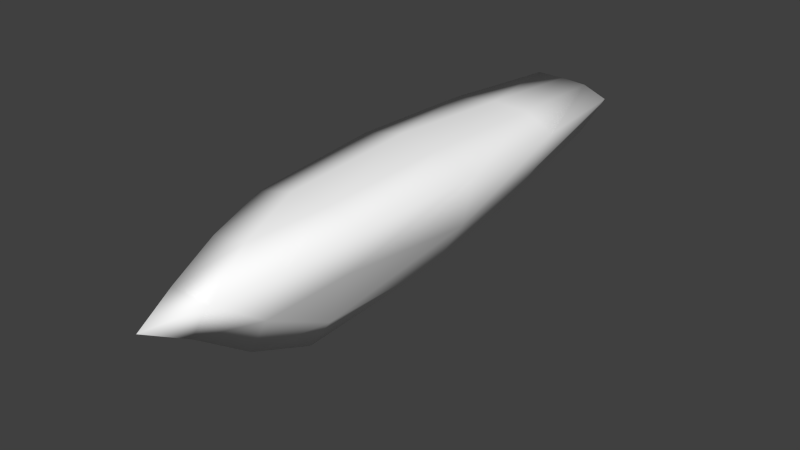 # Source: spider4.blend  (saved by Blender 2.77.0; exported with 4.5.12 LTS)
import bpy
from mathutils import Matrix  # noqa: F401  (used for matrix-valued properties, if any)

bpy.ops.wm.read_factory_settings(use_empty=True)
scene = bpy.context.scene
scene.name = 'Scene'

# ---- collections
col_collection_1 = bpy.data.collections.new('Collection 1'); scene.collection.children.link(col_collection_1)

# ---- materials (node trees are filled in below, after node groups)
mat_colobotmesh_mat_1 = bpy.data.materials.new('ColobotMesh_mat_1')
mat_colobotmesh_mat_1.alpha_threshold = 0.0
mat_colobotmesh_mat_1.use_transparent_shadow = False
mat_colobotmesh_mat_1.diffuse_color = (1.0, 1.0, 1.0, 1.0)
mat_colobotmesh_mat_1.specular_color = (0.0, 0.0, 0.0)
mat_colobotmesh_mat_1.roughness = 0.5

# ---- material node trees

# ---- world
world_world = bpy.data.worlds.new('World'); scene.world = world_world
world_world.color = (0.05088, 0.05088, 0.05088)
world_world.use_sun_shadow = False
world_world.sun_shadow_jitter_overblur = 0.0
world_world.cycles.sampling_method = 'NONE'
world_world.cycles.sample_map_resolution = 256

# ---- meshes
me_colobotmesh = bpy.data.meshes.new('ColobotMesh_')
me_colobotmesh.from_pydata([(-0.1484, 0.1238, -1.981), (-0.01755, -0.3628, -0.5278), (0.2189, 0.1228, -0.5268), (0.007053, 0.01356, 0.1255), (-0.2015, 0.1238, -0.5243), (-0.01287, -0.1256, -1.983), (0.1456, 0.08188, -1.983), (-0.009788, -0.2532, -0.2743), (-0.001588, -0.09659, -0.05651), (0.04638, -0.07941, -1.995), (0.0992, 0.007127, -1.995), (0.07999, -0.2323, -0.5191), (0.1588, -0.03612, -0.5188), (0.1546, 0.08181, -0.2781), (0.08397, 0.04283, -0.0607), (-0.06553, -0.03733, -1.994), (-0.1107, 0.05499, -1.993), (-0.2014, 0.1427, -1.515), (-0.2191, 0.1504, -1.029), (-0.0176, -0.2297, -1.512), (-0.01916, -0.329, -1.027), (-0.1377, 0.09302, -0.2764), (-0.06815, 0.04753, -0.05982), (0.07949, 0.1588, -0.5216), (-0.06066, 0.1642, -0.5207), (-0.04092, 0.1622, -1.522), (0.08153, 0.1678, -1.037), (0.2323, 0.1155, -1.033), (0.2079, 0.1038, -1.518), (0.1293, -0.06508, -1.524), (0.07492, -0.2542, -1.039), (-0.09907, -0.2459, -0.5184), (-0.1604, -0.04456, -0.5172), (-0.09851, -0.08133, -1.526), (-0.1614, 0.02232, -1.04), (-0.05051, 0.1187, -1.993), (0.04749, 0.1131, -1.994), (0.08419, -0.0985, -0.2553), (0.008895, 0.1224, -0.265), (-0.08621, -0.09101, -0.2545), (0.05992, -0.1869, -1.526), (0.1876, -0.0715, -1.036), (0.09057, 0.1556, -1.527), (-0.06538, 0.1857, -1.036), (-0.1612, 0.04894, -1.527), (-0.1287, -0.1816, -1.034), (-0.002536, 0.03533, -2.006)], [], [(1, 11, 7), (2, 23, 13), (4, 32, 21), (5, 9, 19), (6, 28, 29), (6, 36, 28), (0, 17, 25), (0, 16, 17), (5, 19, 33), (5, 15, 9), (8, 14, 3), (7, 37, 8), (8, 37, 14), (37, 13, 14), (7, 11, 37), (11, 12, 37), (37, 12, 13), (12, 2, 13), (14, 22, 3), (13, 38, 14), (14, 38, 22), (38, 21, 22), (13, 23, 38), (23, 24, 38), (38, 24, 21), (24, 4, 21), (22, 8, 3), (21, 39, 22), (22, 39, 8), (39, 7, 8), (21, 32, 39), (32, 31, 39), (39, 31, 7), (31, 1, 7), (20, 30, 1), (19, 40, 20), (20, 40, 30), (40, 29, 30), (19, 9, 40), (9, 10, 40), (40, 10, 29), (10, 6, 29), (30, 11, 1), (29, 41, 30), (30, 41, 11), (41, 12, 11), (29, 28, 41), (28, 27, 41), (41, 27, 12), (27, 2, 12), (27, 26, 2), (28, 42, 27), (27, 42, 26), (42, 25, 26), (28, 36, 42), (36, 35, 42), (42, 35, 25), (35, 0, 25), (26, 23, 2), (25, 43, 26), (26, 43, 23), (43, 24, 23), (25, 17, 43), (17, 18, 43), (43, 18, 24), (18, 4, 24), (18, 34, 4), (17, 44, 18), (18, 44, 34), (44, 33, 34), (17, 16, 44), (16, 15, 44), (44, 15, 33), (15, 5, 33), (34, 32, 4), (33, 45, 34), (34, 45, 32), (45, 31, 32), (33, 19, 45), (19, 20, 45), (45, 20, 31), (20, 1, 31), (10, 36, 6), (9, 46, 10), (10, 46, 36), (46, 35, 36), (9, 15, 46), (15, 16, 46), (46, 16, 35), (16, 0, 35)])
me_colobotmesh.polygons.foreach_set('use_smooth', [True] * 90)
_uv = me_colobotmesh.uv_layers.new(name='UV_1')
_uv.uv.foreach_set('vector', [0.8145, 0.9218, 0.8236, 0.9218, 0.8154, 0.9472, 0.8418, 0.9219, 0.8327, 0.922, 0.8372, 0.9473, 0.8145, 0.9222, 0.8225, 0.9221, 0.8236, 0.9475, 0.815, 0.752, 0.8211, 0.752, 0.8148, 0.8086, 0.8333, 0.752, 0.8361, 0.8086, 0.827, 0.8086, 0.837, 0.752, 0.8307, 0.752, 0.8386, 0.8086, 0.8179, 0.7522, 0.8168, 0.8088, 0.8259, 0.8087, 0.8214, 0.7522, 0.8273, 0.7521, 0.8191, 0.8088, 0.8392, 0.752, 0.839, 0.8086, 0.8309, 0.8087, 0.752, 0.9395, 0.7611, 0.9486, 0.7524, 0.9481, 0.8163, 0.9726, 0.8255, 0.9727, 0.8173, 0.998, 0.8154, 0.9472, 0.8245, 0.9473, 0.8163, 0.9726, 0.8163, 0.9726, 0.8245, 0.9473, 0.8255, 0.9727, 0.8245, 0.9473, 0.8336, 0.9473, 0.8255, 0.9727, 0.8154, 0.9472, 0.8236, 0.9218, 0.8245, 0.9473, 0.8236, 0.9218, 0.8327, 0.9219, 0.8245, 0.9473, 0.8245, 0.9473, 0.8327, 0.9219, 0.8336, 0.9473, 0.8327, 0.9219, 0.8418, 0.9219, 0.8336, 0.9473, 0.8326, 0.9727, 0.8235, 0.9728, 0.828, 0.998, 0.8372, 0.9473, 0.8281, 0.9474, 0.8326, 0.9727, 0.8326, 0.9727, 0.8281, 0.9474, 0.8235, 0.9728, 0.8281, 0.9474, 0.819, 0.9475, 0.8235, 0.9728, 0.8372, 0.9473, 0.8327, 0.922, 0.8281, 0.9474, 0.8327, 0.922, 0.8236, 0.9221, 0.8281, 0.9474, 0.8281, 0.9474, 0.8236, 0.9221, 0.819, 0.9475, 0.8236, 0.9221, 0.8145, 0.9222, 0.819, 0.9475, 0.8327, 0.9728, 0.8407, 0.9726, 0.8418, 0.998, 0.8236, 0.9475, 0.8316, 0.9474, 0.8327, 0.9728, 0.8327, 0.9728, 0.8316, 0.9474, 0.8407, 0.9726, 0.8316, 0.9474, 0.8396, 0.9472, 0.8407, 0.9726, 0.8236, 0.9475, 0.8225, 0.9221, 0.8316, 0.9474, 0.8225, 0.9221, 0.8305, 0.9219, 0.8316, 0.9474, 0.8316, 0.9474, 0.8305, 0.9219, 0.8396, 0.9472, 0.8305, 0.9219, 0.8386, 0.9218, 0.8396, 0.9472, 0.8146, 0.8652, 0.8207, 0.8652, 0.8145, 0.9218, 0.8148, 0.8086, 0.8209, 0.8086, 0.8146, 0.8652, 0.8146, 0.8652, 0.8209, 0.8086, 0.8207, 0.8652, 0.8209, 0.8086, 0.827, 0.8086, 0.8207, 0.8652, 0.8148, 0.8086, 0.8211, 0.752, 0.8209, 0.8086, 0.8211, 0.752, 0.8272, 0.752, 0.8209, 0.8086, 0.8209, 0.8086, 0.8272, 0.752, 0.827, 0.8086, 0.8272, 0.752, 0.8333, 0.752, 0.827, 0.8086, 0.8207, 0.8652, 0.8236, 0.9218, 0.8145, 0.9218, 0.827, 0.8086, 0.8299, 0.8652, 0.8207, 0.8652, 0.8207, 0.8652, 0.8299, 0.8652, 0.8236, 0.9218, 0.8299, 0.8652, 0.8327, 0.9219, 0.8236, 0.9218, 0.827, 0.8086, 0.8361, 0.8086, 0.8299, 0.8652, 0.8361, 0.8086, 0.839, 0.8653, 0.8299, 0.8652, 0.8299, 0.8652, 0.839, 0.8653, 0.8327, 0.9219, 0.839, 0.8653, 0.8418, 0.9219, 0.8327, 0.9219, 0.8402, 0.8653, 0.8338, 0.8653, 0.8418, 0.9219, 0.8386, 0.8086, 0.8322, 0.8087, 0.8402, 0.8653, 0.8402, 0.8653, 0.8322, 0.8087, 0.8338, 0.8653, 0.8322, 0.8087, 0.8259, 0.8087, 0.8338, 0.8653, 0.8386, 0.8086, 0.8307, 0.752, 0.8322, 0.8087, 0.8307, 0.752, 0.8243, 0.7521, 0.8322, 0.8087, 0.8322, 0.8087, 0.8243, 0.7521, 0.8259, 0.8087, 0.8243, 0.7521, 0.8179, 0.7522, 0.8259, 0.8087, 0.8338, 0.8653, 0.8327, 0.922, 0.8418, 0.9219, 0.8259, 0.8087, 0.8247, 0.8654, 0.8338, 0.8653, 0.8338, 0.8653, 0.8247, 0.8654, 0.8327, 0.922, 0.8247, 0.8654, 0.8236, 0.9221, 0.8327, 0.922, 0.8259, 0.8087, 0.8168, 0.8088, 0.8247, 0.8654, 0.8168, 0.8088, 0.8156, 0.8655, 0.8247, 0.8654, 0.8247, 0.8654, 0.8156, 0.8655, 0.8236, 0.9221, 0.8156, 0.8655, 0.8145, 0.9222, 0.8236, 0.9221, 0.8168, 0.8655, 0.8227, 0.8655, 0.8145, 0.9222, 0.8191, 0.8088, 0.825, 0.8088, 0.8168, 0.8655, 0.8168, 0.8655, 0.825, 0.8088, 0.8227, 0.8655, 0.825, 0.8088, 0.8309, 0.8087, 0.8227, 0.8655, 0.8191, 0.8088, 0.8273, 0.7521, 0.825, 0.8088, 0.8273, 0.7521, 0.8333, 0.752, 0.825, 0.8088, 0.825, 0.8088, 0.8333, 0.752, 0.8309, 0.8087, 0.8333, 0.752, 0.8392, 0.752, 0.8309, 0.8087, 0.8227, 0.8655, 0.8225, 0.9221, 0.8145, 0.9222, 0.8309, 0.8087, 0.8307, 0.8653, 0.8227, 0.8655, 0.8227, 0.8655, 0.8307, 0.8653, 0.8225, 0.9221, 0.8307, 0.8653, 0.8305, 0.9219, 0.8225, 0.9221, 0.8309, 0.8087, 0.839, 0.8086, 0.8307, 0.8653, 0.839, 0.8086, 0.8388, 0.8652, 0.8307, 0.8653, 0.8307, 0.8653, 0.8388, 0.8652, 0.8305, 0.9219, 0.8388, 0.8652, 0.8386, 0.9218, 0.8305, 0.9219, 0.7528, 0.9568, 0.7619, 0.9659, 0.7532, 0.9654, 0.7524, 0.9481, 0.7615, 0.9572, 0.7528, 0.9568, 0.7528, 0.9568, 0.7615, 0.9572, 0.7619, 0.9659, 0.7615, 0.9572, 0.7706, 0.9663, 0.7619, 0.9659, 0.7524, 0.9481, 0.7611, 0.9486, 0.7615, 0.9572, 0.7611, 0.9486, 0.7702, 0.9577, 0.7615, 0.9572, 0.7615, 0.9572, 0.7702, 0.9577, 0.7706, 0.9663, 0.7702, 0.9577, 0.7793, 0.9668, 0.7706, 0.9663])
me_colobotmesh.materials.append(mat_colobotmesh_mat_1)
me_colobotmesh.use_remesh_preserve_volume = False
me_colobotmesh.use_remesh_preserve_attributes = False
me_colobotmesh.use_mirror_vertex_groups = False
me_colobotmesh.update()

# ---- objects
ob_colobotmesh_1 = bpy.data.objects.new('ColobotMesh_1', me_colobotmesh)

# ---- transforms, parenting, visibility, modifiers, constraints
ob_colobotmesh_1.location = (0.0, 0.0, 0.0)
ob_colobotmesh_1.rotation_euler = (1.571, 0.0, 0.0)
ob_colobotmesh_1.lineart.crease_threshold = 0.0

# ---- collection membership
col_collection_1.objects.link(ob_colobotmesh_1)

# ---- scene / render settings (as saved in the file)
scene.frame_start = 1; scene.frame_end = 250; scene.frame_set(1)
scene.render.engine = 'BLENDER_EEVEE_NEXT'
scene.render.resolution_percentage = 50
scene.render.dither_intensity = 0.0
scene.cycles.use_denoising = False
scene.cycles.samples = 10
scene.cycles.sampling_pattern = 'TABULATED_SOBOL'
scene.cycles.light_sampling_threshold = 0.0
scene.cycles.use_adaptive_sampling = False
scene.cycles.use_light_tree = False
scene.cycles.blur_glossy = 0.0
scene.cycles.volume_bounces = 1
scene.cycles.pixel_filter_type = 'GAUSSIAN'
scene.cycles.sample_clamp_indirect = 0.0
scene.view_settings.view_transform = 'Standard'
bpy.context.view_layer.update()

# ---- added for rendering (the .blend has no active camera and no usable light): camera, sun
cam_auto = bpy.data.cameras.new('AutoCamera')
cam_auto.lens = 50.0
cam_auto.sensor_width = 36.0
cam_auto.clip_end = 1000.0
ob_auto_camera = bpy.data.objects.new('AutoCamera', cam_auto)
scene.collection.objects.link(ob_auto_camera)
ob_auto_camera.location = (2.08523, -1.55415, 1.57434)
ob_auto_camera.rotation_euler = (1.09748, -7.21219e-08, 0.694738)
scene.camera = ob_auto_camera
light_auto_sun = bpy.data.lights.new('AutoSun', 'SUN')
light_auto_sun.energy = 3.0
light_auto_sun.angle = 0.0523599
ob_auto_sun = bpy.data.objects.new('AutoSun', light_auto_sun)
scene.collection.objects.link(ob_auto_sun)
ob_auto_sun.rotation_euler = (0.872665, 0.174533, 0.523599)
bpy.context.view_layer.update()
